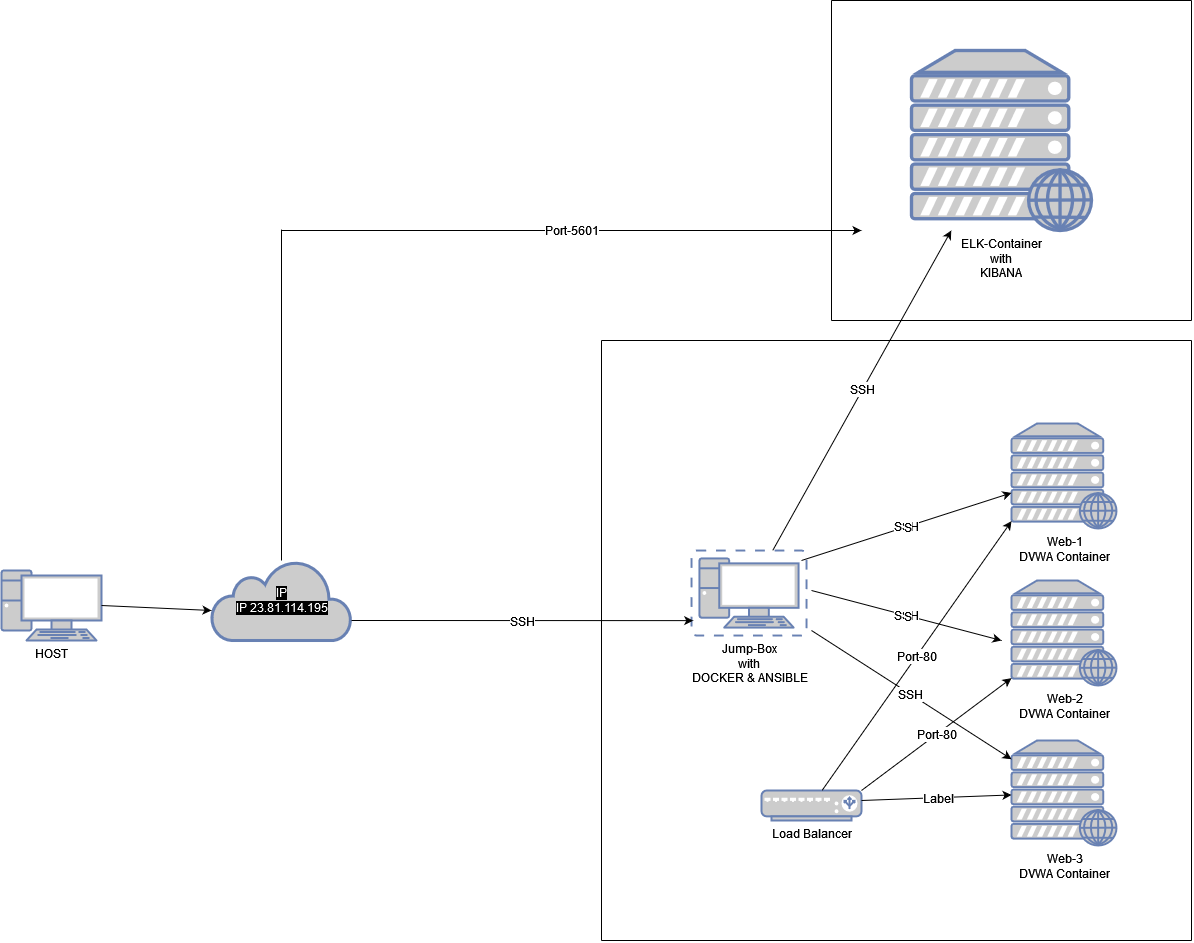

The diagram above was exported from draw.io. Its source (the exported page's mxGraphModel, read from the mxfile embedded in the PNG):
<mxGraphModel dx="1564" dy="1618" grid="1" gridSize="10" guides="1" tooltips="1" connect="1" arrows="1" fold="1" page="1" pageScale="1" pageWidth="1100" pageHeight="850" background="none" math="0" shadow="0">
  <root>
    <mxCell id="0" />
    <mxCell id="1" parent="0" />
    <mxCell id="RK_GYi4mLThFbxwnODMF-1" value="&lt;font color=&quot;#000000&quot;&gt;HOST&lt;/font&gt;" style="fontColor=#0066CC;verticalAlign=top;verticalLabelPosition=bottom;labelPosition=center;align=center;html=1;outlineConnect=0;fillColor=#CCCCCC;strokeColor=#6881B3;gradientColor=none;gradientDirection=north;strokeWidth=2;shape=mxgraph.networks.pc;" vertex="1" parent="1">
      <mxGeometry x="10" y="520" width="100" height="70" as="geometry" />
    </mxCell>
    <mxCell id="RK_GYi4mLThFbxwnODMF-3" value="&lt;div&gt;&lt;span style=&quot;background-color: rgb(0 , 0 , 0)&quot;&gt;IP &lt;br&gt;&lt;/span&gt;&lt;/div&gt;&lt;div&gt;&lt;span style=&quot;background-color: rgb(0 , 0 , 0)&quot;&gt;IP 23.81.114.195&lt;/span&gt;&lt;br&gt;&lt;/div&gt;" style="html=1;outlineConnect=0;fillColor=#CCCCCC;strokeColor=#6881B3;gradientColor=none;gradientDirection=north;strokeWidth=2;shape=mxgraph.networks.cloud;fontColor=#ffffff;" vertex="1" parent="1">
      <mxGeometry x="220" y="510" width="140" height="80" as="geometry" />
    </mxCell>
    <mxCell id="RK_GYi4mLThFbxwnODMF-7" value="" style="endArrow=classic;html=1;rounded=0;exitX=1;exitY=0.5;exitDx=0;exitDy=0;exitPerimeter=0;" edge="1" parent="1" source="RK_GYi4mLThFbxwnODMF-1">
      <mxGeometry width="50" height="50" relative="1" as="geometry">
        <mxPoint x="130" y="400" as="sourcePoint" />
        <mxPoint x="220" y="560" as="targetPoint" />
      </mxGeometry>
    </mxCell>
    <mxCell id="94i3Yag6n2zaNF6OdpNJ-1" value="" style="endArrow=none;html=1;rounded=0;" edge="1" parent="1">
      <mxGeometry width="50" height="50" relative="1" as="geometry">
        <mxPoint x="610" y="890" as="sourcePoint" />
        <mxPoint x="610" y="290" as="targetPoint" />
        <Array as="points">
          <mxPoint x="610" y="710" />
        </Array>
      </mxGeometry>
    </mxCell>
    <mxCell id="94i3Yag6n2zaNF6OdpNJ-3" value="" style="endArrow=none;html=1;rounded=0;" edge="1" parent="1">
      <mxGeometry width="50" height="50" relative="1" as="geometry">
        <mxPoint x="610" y="290" as="sourcePoint" />
        <mxPoint x="1200" y="290" as="targetPoint" />
      </mxGeometry>
    </mxCell>
    <mxCell id="94i3Yag6n2zaNF6OdpNJ-5" value="" style="endArrow=none;html=1;rounded=0;" edge="1" parent="1">
      <mxGeometry width="50" height="50" relative="1" as="geometry">
        <mxPoint x="610" y="890" as="sourcePoint" />
        <mxPoint x="1200" y="890" as="targetPoint" />
      </mxGeometry>
    </mxCell>
    <mxCell id="94i3Yag6n2zaNF6OdpNJ-6" value="" style="endArrow=none;html=1;rounded=0;" edge="1" parent="1">
      <mxGeometry width="50" height="50" relative="1" as="geometry">
        <mxPoint x="1200" y="890" as="sourcePoint" />
        <mxPoint x="1200" y="290" as="targetPoint" />
      </mxGeometry>
    </mxCell>
    <mxCell id="94i3Yag6n2zaNF6OdpNJ-7" value="&lt;div&gt;Web-3&lt;/div&gt;&lt;div&gt;DVWA Container&lt;br&gt;&lt;/div&gt;" style="fontColor=#000000;verticalAlign=top;verticalLabelPosition=bottom;labelPosition=center;align=center;html=1;outlineConnect=0;fillColor=#CCCCCC;strokeColor=#6881B3;gradientColor=none;gradientDirection=north;strokeWidth=2;shape=mxgraph.networks.web_server;" vertex="1" parent="1">
      <mxGeometry x="1020" y="690" width="105" height="105" as="geometry" />
    </mxCell>
    <mxCell id="94i3Yag6n2zaNF6OdpNJ-8" value="&lt;div&gt;Web-2&lt;/div&gt;&lt;div&gt;DVWA Container&lt;br&gt;&lt;/div&gt;" style="fontColor=#000000;verticalAlign=top;verticalLabelPosition=bottom;labelPosition=center;align=center;html=1;outlineConnect=0;fillColor=#CCCCCC;strokeColor=#6881B3;gradientColor=none;gradientDirection=north;strokeWidth=2;shape=mxgraph.networks.web_server;" vertex="1" parent="1">
      <mxGeometry x="1020" y="530" width="105" height="105" as="geometry" />
    </mxCell>
    <mxCell id="94i3Yag6n2zaNF6OdpNJ-9" value="&lt;div&gt;Web-1&lt;/div&gt;&lt;div&gt;DVWA Container&lt;br&gt;&lt;/div&gt;" style="fontColor=#000000;verticalAlign=top;verticalLabelPosition=bottom;labelPosition=center;align=center;html=1;outlineConnect=0;fillColor=#CCCCCC;strokeColor=#6881B3;gradientColor=none;gradientDirection=north;strokeWidth=2;shape=mxgraph.networks.web_server;" vertex="1" parent="1">
      <mxGeometry x="1020" y="373" width="105" height="105" as="geometry" />
    </mxCell>
    <mxCell id="94i3Yag6n2zaNF6OdpNJ-10" value="Load Balancer" style="fontColor=#000000;verticalAlign=top;verticalLabelPosition=bottom;labelPosition=center;align=center;html=1;outlineConnect=0;fillColor=#CCCCCC;strokeColor=#6881B3;gradientColor=none;gradientDirection=north;strokeWidth=2;shape=mxgraph.networks.load_balancer;" vertex="1" parent="1">
      <mxGeometry x="770" y="740" width="100" height="30" as="geometry" />
    </mxCell>
    <mxCell id="94i3Yag6n2zaNF6OdpNJ-11" value="&lt;div&gt;Jump-Box&lt;/div&gt;&lt;div&gt;with &lt;br&gt;&lt;/div&gt;&lt;div&gt;DOCKER &amp;amp; ANSIBLE&lt;br&gt;&lt;/div&gt;" style="fontColor=#000000;verticalAlign=top;verticalLabelPosition=bottom;labelPosition=center;align=center;html=1;outlineConnect=0;fillColor=#CCCCCC;strokeColor=#6881B3;gradientColor=none;gradientDirection=north;strokeWidth=2;shape=mxgraph.networks.virtual_pc;" vertex="1" parent="1">
      <mxGeometry x="700" y="500" width="115" height="85" as="geometry" />
    </mxCell>
    <mxCell id="94i3Yag6n2zaNF6OdpNJ-13" value="" style="endArrow=none;html=1;rounded=0;" edge="1" parent="1">
      <mxGeometry width="50" height="50" relative="1" as="geometry">
        <mxPoint x="840" y="270" as="sourcePoint" />
        <mxPoint x="840" y="-50" as="targetPoint" />
      </mxGeometry>
    </mxCell>
    <mxCell id="94i3Yag6n2zaNF6OdpNJ-15" value="" style="endArrow=none;html=1;rounded=0;" edge="1" parent="1">
      <mxGeometry width="50" height="50" relative="1" as="geometry">
        <mxPoint x="840" y="270" as="sourcePoint" />
        <mxPoint x="1200" y="270" as="targetPoint" />
      </mxGeometry>
    </mxCell>
    <mxCell id="94i3Yag6n2zaNF6OdpNJ-17" value="" style="endArrow=none;html=1;rounded=0;" edge="1" parent="1">
      <mxGeometry width="50" height="50" relative="1" as="geometry">
        <mxPoint x="1200" y="270" as="sourcePoint" />
        <mxPoint x="1200" y="-50" as="targetPoint" />
      </mxGeometry>
    </mxCell>
    <mxCell id="94i3Yag6n2zaNF6OdpNJ-19" value="" style="endArrow=none;html=1;rounded=0;" edge="1" parent="1">
      <mxGeometry width="50" height="50" relative="1" as="geometry">
        <mxPoint x="840" y="-50" as="sourcePoint" />
        <mxPoint x="1200" y="-50" as="targetPoint" />
      </mxGeometry>
    </mxCell>
    <mxCell id="94i3Yag6n2zaNF6OdpNJ-26" value="" style="endArrow=classic;html=1;rounded=0;fontFamily=Helvetica;entryX=0.015;entryY=0.825;entryDx=0;entryDy=0;entryPerimeter=0;" edge="1" parent="1" target="94i3Yag6n2zaNF6OdpNJ-11">
      <mxGeometry relative="1" as="geometry">
        <mxPoint x="360" y="570" as="sourcePoint" />
        <mxPoint x="460" y="570" as="targetPoint" />
      </mxGeometry>
    </mxCell>
    <mxCell id="94i3Yag6n2zaNF6OdpNJ-27" value="SSH" style="edgeLabel;resizable=0;html=1;align=center;verticalAlign=middle;fontFamily=Helvetica;fontSize=12;" connectable="0" vertex="1" parent="94i3Yag6n2zaNF6OdpNJ-26">
      <mxGeometry relative="1" as="geometry" />
    </mxCell>
    <mxCell id="94i3Yag6n2zaNF6OdpNJ-30" value="SSH" style="endArrow=classic;html=1;rounded=0;fontFamily=Helvetica;fontSize=12;fontColor=#000000;" edge="1" parent="1" target="94i3Yag6n2zaNF6OdpNJ-9">
      <mxGeometry relative="1" as="geometry">
        <mxPoint x="810" y="510" as="sourcePoint" />
        <mxPoint x="910" y="510" as="targetPoint" />
      </mxGeometry>
    </mxCell>
    <mxCell id="94i3Yag6n2zaNF6OdpNJ-31" value="S" style="edgeLabel;resizable=0;html=1;align=center;verticalAlign=middle;labelBackgroundColor=#FFFFFF;fontFamily=Helvetica;fontSize=12;fontColor=#000000;" connectable="0" vertex="1" parent="94i3Yag6n2zaNF6OdpNJ-30">
      <mxGeometry relative="1" as="geometry" />
    </mxCell>
    <mxCell id="94i3Yag6n2zaNF6OdpNJ-32" value="SSH" style="endArrow=classic;html=1;rounded=0;fontFamily=Helvetica;fontSize=12;fontColor=#000000;" edge="1" parent="1">
      <mxGeometry relative="1" as="geometry">
        <mxPoint x="820" y="540" as="sourcePoint" />
        <mxPoint x="1010" y="590" as="targetPoint" />
      </mxGeometry>
    </mxCell>
    <mxCell id="94i3Yag6n2zaNF6OdpNJ-33" value="S" style="edgeLabel;resizable=0;html=1;align=center;verticalAlign=middle;labelBackgroundColor=#FFFFFF;fontFamily=Helvetica;fontSize=12;fontColor=#000000;" connectable="0" vertex="1" parent="94i3Yag6n2zaNF6OdpNJ-32">
      <mxGeometry relative="1" as="geometry" />
    </mxCell>
    <mxCell id="94i3Yag6n2zaNF6OdpNJ-34" value="SSH" style="endArrow=classic;html=1;rounded=0;fontFamily=Helvetica;fontSize=12;fontColor=#000000;" edge="1" parent="1" target="94i3Yag6n2zaNF6OdpNJ-7">
      <mxGeometry relative="1" as="geometry">
        <mxPoint x="820" y="580" as="sourcePoint" />
        <mxPoint x="920" y="580" as="targetPoint" />
      </mxGeometry>
    </mxCell>
    <mxCell id="94i3Yag6n2zaNF6OdpNJ-42" value="&lt;div&gt;Port-80&lt;/div&gt;" style="endArrow=classic;html=1;rounded=0;fontFamily=Helvetica;fontSize=12;fontColor=#000000;entryX=0;entryY=0.93;entryDx=0;entryDy=0;entryPerimeter=0;" edge="1" parent="1" target="94i3Yag6n2zaNF6OdpNJ-8">
      <mxGeometry relative="1" as="geometry">
        <mxPoint x="870" y="740" as="sourcePoint" />
        <mxPoint x="970" y="740" as="targetPoint" />
      </mxGeometry>
    </mxCell>
    <mxCell id="94i3Yag6n2zaNF6OdpNJ-44" value="Port-80" style="endArrow=classic;html=1;rounded=0;fontFamily=Helvetica;fontSize=12;fontColor=#000000;entryX=0;entryY=0.93;entryDx=0;entryDy=0;entryPerimeter=0;" edge="1" parent="1" source="94i3Yag6n2zaNF6OdpNJ-10" target="94i3Yag6n2zaNF6OdpNJ-9">
      <mxGeometry relative="1" as="geometry">
        <mxPoint x="820" y="640" as="sourcePoint" />
        <mxPoint x="820" y="640" as="targetPoint" />
      </mxGeometry>
    </mxCell>
    <mxCell id="94i3Yag6n2zaNF6OdpNJ-46" value="" style="endArrow=classic;html=1;rounded=0;fontFamily=Helvetica;fontSize=12;fontColor=#000000;" edge="1" parent="1" target="94i3Yag6n2zaNF6OdpNJ-7">
      <mxGeometry relative="1" as="geometry">
        <mxPoint x="870" y="750" as="sourcePoint" />
        <mxPoint x="970" y="750" as="targetPoint" />
      </mxGeometry>
    </mxCell>
    <mxCell id="94i3Yag6n2zaNF6OdpNJ-47" value="Label" style="edgeLabel;resizable=0;html=1;align=center;verticalAlign=middle;labelBackgroundColor=#FFFFFF;fontFamily=Helvetica;fontSize=12;fontColor=#000000;" connectable="0" vertex="1" parent="94i3Yag6n2zaNF6OdpNJ-46">
      <mxGeometry relative="1" as="geometry" />
    </mxCell>
    <mxCell id="94i3Yag6n2zaNF6OdpNJ-48" value="&lt;div&gt;ELK-Container &lt;br&gt;&lt;/div&gt;&lt;div&gt;with &lt;br&gt;&lt;/div&gt;&lt;div&gt;KIBANA &lt;br&gt;&lt;/div&gt;" style="fontColor=#000000;verticalAlign=top;verticalLabelPosition=bottom;labelPosition=center;align=center;html=1;outlineConnect=0;fillColor=#CCCCCC;strokeColor=#6881B3;gradientColor=none;gradientDirection=north;strokeWidth=2;shape=mxgraph.networks.web_server;labelBackgroundColor=#FFFFFF;fontFamily=Helvetica;fontSize=12;" vertex="1" parent="1">
      <mxGeometry x="920" width="180" height="180" as="geometry" />
    </mxCell>
    <mxCell id="94i3Yag6n2zaNF6OdpNJ-53" value="SSH" style="endArrow=classic;html=1;rounded=0;fontFamily=Helvetica;fontSize=12;fontColor=#000000;" edge="1" parent="1" source="94i3Yag6n2zaNF6OdpNJ-11" target="94i3Yag6n2zaNF6OdpNJ-48">
      <mxGeometry relative="1" as="geometry">
        <mxPoint x="757.5" y="400" as="sourcePoint" />
        <mxPoint x="757.5" y="400" as="targetPoint" />
      </mxGeometry>
    </mxCell>
    <mxCell id="94i3Yag6n2zaNF6OdpNJ-58" value="" style="endArrow=none;html=1;rounded=0;fontFamily=Helvetica;fontSize=12;fontColor=#000000;" edge="1" parent="1" source="RK_GYi4mLThFbxwnODMF-3">
      <mxGeometry width="50" height="50" relative="1" as="geometry">
        <mxPoint x="270" y="510" as="sourcePoint" />
        <mxPoint x="290" y="179.0909090909091" as="targetPoint" />
      </mxGeometry>
    </mxCell>
    <mxCell id="94i3Yag6n2zaNF6OdpNJ-61" value="Port-5601" style="endArrow=classic;html=1;rounded=0;fontFamily=Helvetica;fontSize=12;fontColor=#000000;" edge="1" parent="1">
      <mxGeometry relative="1" as="geometry">
        <mxPoint x="290" y="180" as="sourcePoint" />
        <mxPoint x="870" y="180" as="targetPoint" />
      </mxGeometry>
    </mxCell>
  </root>
</mxGraphModel>